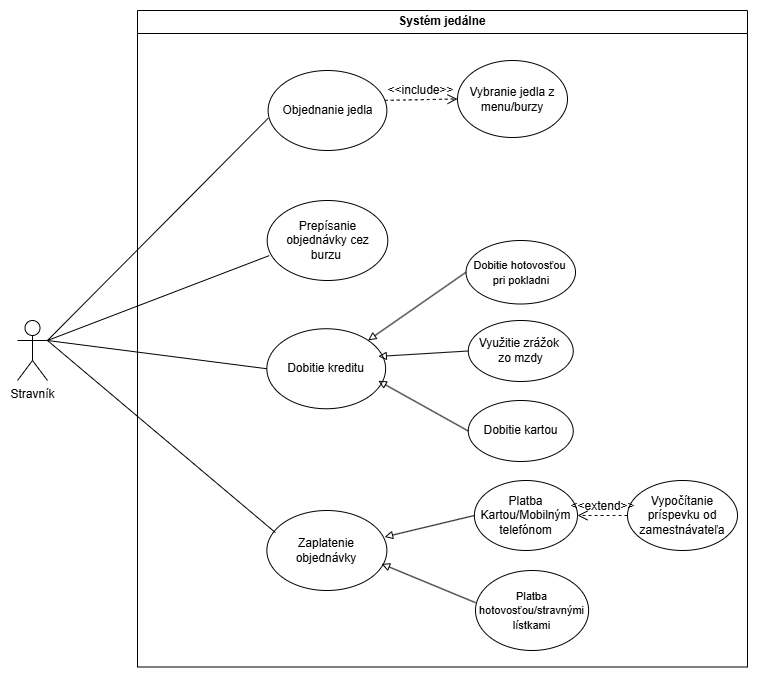

The diagram above was exported from draw.io. Its source (the exported page's mxGraphModel, read from the mxfile embedded in the PNG):
<mxGraphModel dx="1762" dy="813" grid="1" gridSize="10" guides="1" tooltips="1" connect="1" arrows="1" fold="1" page="1" pageScale="1" pageWidth="850" pageHeight="1100" math="0" shadow="0">
  <root>
    <mxCell id="0" />
    <mxCell id="1" parent="0" />
    <mxCell id="M6TmglXyDux0WtufOdWA-1" value="Systém jedálne" style="swimlane;whiteSpace=wrap;html=1;" vertex="1" parent="1">
      <mxGeometry x="170" y="90" width="610" height="656.5" as="geometry" />
    </mxCell>
    <mxCell id="k3Gfn060_6kkex_aqEWm-1" value="Zaplatenie objednávky" style="ellipse;whiteSpace=wrap;html=1;" vertex="1" parent="M6TmglXyDux0WtufOdWA-1">
      <mxGeometry x="129.37" y="500" width="120" height="80" as="geometry" />
    </mxCell>
    <mxCell id="3VICYwohBXa0wTLUqnyb-1" value="Dobitie kreditu" style="ellipse;whiteSpace=wrap;html=1;" vertex="1" parent="M6TmglXyDux0WtufOdWA-1">
      <mxGeometry x="129.37" y="318.25" width="118.75" height="80" as="geometry" />
    </mxCell>
    <mxCell id="i3peUbFcwg_ULOcb6N86-1" value="Objednanie jedla" style="ellipse;whiteSpace=wrap;html=1;" vertex="1" parent="M6TmglXyDux0WtufOdWA-1">
      <mxGeometry x="130.62" y="60" width="118.75" height="80" as="geometry" />
    </mxCell>
    <mxCell id="18jGy5dDIiIPien3znvB-1" value="&lt;font style=&quot;font-size: 11px;&quot;&gt;Platba hotovosťou/stravnými lístkami&lt;/font&gt;" style="ellipse;whiteSpace=wrap;html=1;" vertex="1" parent="M6TmglXyDux0WtufOdWA-1">
      <mxGeometry x="338" y="560" width="113.13" height="80" as="geometry" />
    </mxCell>
    <mxCell id="18jGy5dDIiIPien3znvB-2" value="Platba Kartou/Mobilným telefónom" style="ellipse;whiteSpace=wrap;html=1;" vertex="1" parent="M6TmglXyDux0WtufOdWA-1">
      <mxGeometry x="336.87" y="470" width="103.13" height="70" as="geometry" />
    </mxCell>
    <mxCell id="6B5uhllFa1QICOhdypJ0-1" value="" style="endArrow=block;html=1;rounded=0;exitX=0;exitY=0.5;exitDx=0;exitDy=0;entryX=0.981;entryY=0.331;entryDx=0;entryDy=0;entryPerimeter=0;endFill=0;" edge="1" parent="M6TmglXyDux0WtufOdWA-1" source="18jGy5dDIiIPien3znvB-2" target="k3Gfn060_6kkex_aqEWm-1">
      <mxGeometry width="50" height="50" relative="1" as="geometry">
        <mxPoint x="347.87" y="624" as="sourcePoint" />
        <mxPoint x="324.87" y="470" as="targetPoint" />
      </mxGeometry>
    </mxCell>
    <mxCell id="6B5uhllFa1QICOhdypJ0-2" value="" style="endArrow=block;html=1;rounded=0;exitX=0;exitY=0.402;exitDx=0;exitDy=0;entryX=0.956;entryY=0.667;entryDx=0;entryDy=0;entryPerimeter=0;endFill=0;exitPerimeter=0;" edge="1" parent="M6TmglXyDux0WtufOdWA-1" source="18jGy5dDIiIPien3znvB-1" target="k3Gfn060_6kkex_aqEWm-1">
      <mxGeometry width="50" height="50" relative="1" as="geometry">
        <mxPoint x="351.87" y="500" as="sourcePoint" />
        <mxPoint x="256.87" y="536" as="targetPoint" />
      </mxGeometry>
    </mxCell>
    <mxCell id="o1JMBUp6qqMbVJKKuUtW-1" value="Využitie zrážok&amp;nbsp;&lt;div&gt;zo mzdy&lt;/div&gt;" style="ellipse;whiteSpace=wrap;html=1;" vertex="1" parent="M6TmglXyDux0WtufOdWA-1">
      <mxGeometry x="330.75" y="310" width="105" height="61" as="geometry" />
    </mxCell>
    <mxCell id="o1JMBUp6qqMbVJKKuUtW-2" value="Dobitie kartou" style="ellipse;whiteSpace=wrap;html=1;" vertex="1" parent="M6TmglXyDux0WtufOdWA-1">
      <mxGeometry x="330.75" y="390" width="105" height="61" as="geometry" />
    </mxCell>
    <mxCell id="o1JMBUp6qqMbVJKKuUtW-3" value="" style="endArrow=block;html=1;rounded=0;exitX=0;exitY=0.5;exitDx=0;exitDy=0;entryX=0.952;entryY=0.346;entryDx=0;entryDy=0;entryPerimeter=0;endFill=0;" edge="1" parent="M6TmglXyDux0WtufOdWA-1" source="o1JMBUp6qqMbVJKKuUtW-1">
      <mxGeometry width="50" height="50" relative="1" as="geometry">
        <mxPoint x="692.25" y="491" as="sourcePoint" />
        <mxPoint x="240.80000000000018" y="345.93000000000006" as="targetPoint" />
      </mxGeometry>
    </mxCell>
    <mxCell id="o1JMBUp6qqMbVJKKuUtW-4" value="" style="endArrow=block;html=1;rounded=0;exitX=0;exitY=0.5;exitDx=0;exitDy=0;entryX=0.952;entryY=0.651;entryDx=0;entryDy=0;entryPerimeter=0;endFill=0;" edge="1" parent="M6TmglXyDux0WtufOdWA-1" source="o1JMBUp6qqMbVJKKuUtW-2">
      <mxGeometry width="50" height="50" relative="1" as="geometry">
        <mxPoint x="449.25" y="328" as="sourcePoint" />
        <mxPoint x="240.80000000000018" y="370.3299999999999" as="targetPoint" />
      </mxGeometry>
    </mxCell>
    <mxCell id="o1JMBUp6qqMbVJKKuUtW-5" value="&lt;font style=&quot;font-size: 11px;&quot;&gt;Dobitie hotovosťou&amp;nbsp;&lt;/font&gt;&lt;div&gt;&lt;font style=&quot;font-size: 11px;&quot;&gt;pri pokladni&lt;/font&gt;&lt;/div&gt;" style="ellipse;whiteSpace=wrap;html=1;" vertex="1" parent="M6TmglXyDux0WtufOdWA-1">
      <mxGeometry x="328.5" y="230" width="109.5" height="63.5" as="geometry" />
    </mxCell>
    <mxCell id="o1JMBUp6qqMbVJKKuUtW-6" value="" style="endArrow=block;html=1;rounded=0;exitX=0;exitY=0.5;exitDx=0;exitDy=0;entryX=1;entryY=0;entryDx=0;entryDy=0;endFill=0;" edge="1" parent="M6TmglXyDux0WtufOdWA-1" source="o1JMBUp6qqMbVJKKuUtW-5" target="3VICYwohBXa0wTLUqnyb-1">
      <mxGeometry width="50" height="50" relative="1" as="geometry">
        <mxPoint x="340.25" y="351" as="sourcePoint" />
        <mxPoint x="220.73125000000027" y="326.80999999999995" as="targetPoint" />
      </mxGeometry>
    </mxCell>
    <mxCell id="5lSrZZtN-TKVZqsF8kFJ-1" value="Vybranie jedla z menu/burzy" style="ellipse;whiteSpace=wrap;html=1;" vertex="1" parent="M6TmglXyDux0WtufOdWA-1">
      <mxGeometry x="320" y="50" width="110" height="77" as="geometry" />
    </mxCell>
    <mxCell id="RvjWhz-l5LUb2-u43K2t-1" value="&amp;lt;&amp;lt;include&amp;gt;&amp;gt;" style="html=1;verticalAlign=bottom;labelBackgroundColor=none;endArrow=open;endFill=0;dashed=1;rounded=0;fontSize=12;startSize=8;endSize=8;curved=1;exitX=0.984;exitY=0.373;exitDx=0;exitDy=0;exitPerimeter=0;entryX=0;entryY=0.5;entryDx=0;entryDy=0;" edge="1" parent="M6TmglXyDux0WtufOdWA-1" source="i3peUbFcwg_ULOcb6N86-1" target="5lSrZZtN-TKVZqsF8kFJ-1">
      <mxGeometry width="160" relative="1" as="geometry">
        <mxPoint x="189.38" y="-96" as="sourcePoint" />
        <mxPoint x="329.38" y="50" as="targetPoint" />
      </mxGeometry>
    </mxCell>
    <mxCell id="NuK1mitWd7h5GmqsICRs-1" value="Prepísanie objednávky cez burzu&amp;nbsp;" style="ellipse;whiteSpace=wrap;html=1;" vertex="1" parent="M6TmglXyDux0WtufOdWA-1">
      <mxGeometry x="129.68" y="190" width="120.63" height="80" as="geometry" />
    </mxCell>
    <mxCell id="mQzV2EhKioSimTMJWZXx-2" value="Vypočítanie príspevku od zamestnávateľa" style="ellipse;whiteSpace=wrap;html=1;" vertex="1" parent="M6TmglXyDux0WtufOdWA-1">
      <mxGeometry x="490" y="470" width="110" height="70" as="geometry" />
    </mxCell>
    <mxCell id="mQzV2EhKioSimTMJWZXx-4" value="&amp;lt;&amp;lt;extend&amp;gt;&amp;gt;" style="html=1;verticalAlign=bottom;labelBackgroundColor=none;endArrow=open;endFill=0;dashed=1;rounded=0;fontSize=12;startSize=8;endSize=8;curved=1;exitX=0;exitY=0.5;exitDx=0;exitDy=0;entryX=1;entryY=0.5;entryDx=0;entryDy=0;" edge="1" parent="M6TmglXyDux0WtufOdWA-1" source="mQzV2EhKioSimTMJWZXx-2" target="18jGy5dDIiIPien3znvB-2">
      <mxGeometry x="-0.0086" width="160" relative="1" as="geometry">
        <mxPoint x="517" y="412" as="sourcePoint" />
        <mxPoint x="446" y="351" as="targetPoint" />
        <mxPoint as="offset" />
      </mxGeometry>
    </mxCell>
    <mxCell id="pvmIZJpbGZi1fWmi_aKr-1" value="Stravník" style="shape=umlActor;verticalLabelPosition=bottom;verticalAlign=top;html=1;outlineConnect=0;" vertex="1" parent="1">
      <mxGeometry x="50" y="400" width="30" height="60" as="geometry" />
    </mxCell>
    <mxCell id="vFcxoaTMzBwBZObM-vFd-1" value="" style="endArrow=none;html=1;rounded=0;fontSize=12;startSize=8;endSize=8;curved=1;exitX=1;exitY=0.3333333333333333;exitDx=0;exitDy=0;exitPerimeter=0;entryX=0.001;entryY=0.596;entryDx=0;entryDy=0;entryPerimeter=0;" edge="1" parent="1" source="pvmIZJpbGZi1fWmi_aKr-1" target="i3peUbFcwg_ULOcb6N86-1">
      <mxGeometry width="50" height="50" relative="1" as="geometry">
        <mxPoint x="-234" y="-9" as="sourcePoint" />
        <mxPoint x="55" y="71" as="targetPoint" />
      </mxGeometry>
    </mxCell>
    <mxCell id="vFcxoaTMzBwBZObM-vFd-2" value="" style="endArrow=none;html=1;rounded=0;fontSize=12;startSize=8;endSize=8;curved=1;entryX=0;entryY=0.5;entryDx=0;entryDy=0;exitX=1;exitY=0.3333333333333333;exitDx=0;exitDy=0;exitPerimeter=0;" edge="1" parent="1" source="pvmIZJpbGZi1fWmi_aKr-1" target="3VICYwohBXa0wTLUqnyb-1">
      <mxGeometry width="50" height="50" relative="1" as="geometry">
        <mxPoint x="80" y="390" as="sourcePoint" />
        <mxPoint x="368" y="230" as="targetPoint" />
      </mxGeometry>
    </mxCell>
    <mxCell id="vFcxoaTMzBwBZObM-vFd-3" value="" style="endArrow=none;html=1;rounded=0;fontSize=12;startSize=8;endSize=8;curved=1;entryX=0.071;entryY=0.276;entryDx=0;entryDy=0;exitX=1;exitY=0.3333333333333333;exitDx=0;exitDy=0;exitPerimeter=0;entryPerimeter=0;" edge="1" parent="1" source="pvmIZJpbGZi1fWmi_aKr-1" target="k3Gfn060_6kkex_aqEWm-1">
      <mxGeometry width="50" height="50" relative="1" as="geometry">
        <mxPoint x="90" y="400" as="sourcePoint" />
        <mxPoint x="368" y="428" as="targetPoint" />
      </mxGeometry>
    </mxCell>
    <mxCell id="RvjWhz-l5LUb2-u43K2t-2" value="" style="endArrow=none;html=1;rounded=0;fontSize=12;startSize=8;endSize=8;curved=1;exitX=1;exitY=0.3333333333333333;exitDx=0;exitDy=0;exitPerimeter=0;entryX=0.017;entryY=0.689;entryDx=0;entryDy=0;entryPerimeter=0;" edge="1" parent="1" source="pvmIZJpbGZi1fWmi_aKr-1" target="NuK1mitWd7h5GmqsICRs-1">
      <mxGeometry width="50" height="50" relative="1" as="geometry">
        <mxPoint x="90" y="430" as="sourcePoint" />
        <mxPoint x="311" y="308" as="targetPoint" />
      </mxGeometry>
    </mxCell>
  </root>
</mxGraphModel>